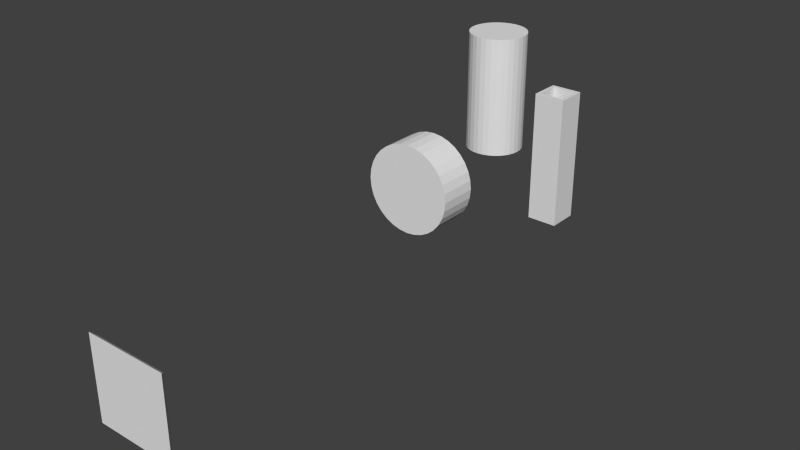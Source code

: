 # Source: Gun.blend  (saved by Blender 2.76.0; exported with 4.5.12 LTS)
import bpy
from mathutils import Matrix  # noqa: F401  (used for matrix-valued properties, if any)

bpy.ops.wm.read_factory_settings(use_empty=True)
scene = bpy.context.scene
scene.name = 'Scene'

# ---- collections
col_collection_1 = bpy.data.collections.new('Collection 1'); scene.collection.children.link(col_collection_1)

# ---- world
world_world = bpy.data.worlds.new('World'); scene.world = world_world
world_world.color = (0.05088, 0.05088, 0.05088)
world_world.use_sun_shadow = False
world_world.sun_shadow_jitter_overblur = 0.0
world_world.cycles.sampling_method = 'MANUAL'
world_world.cycles.sample_map_resolution = 256

# ---- meshes
me_cube_005 = bpy.data.meshes.new('Cube.005')
me_cube_005.from_pydata([(-0.06294, -0.06316, 0.0007567), (-0.06294, -0.06316, 0.542), (-0.06294, 0.06253, 0.0007567), (-0.06294, 0.06253, 0.542), (0.06275, -0.06316, 0.0007567), (0.06275, -0.06316, 0.542), (0.06275, 0.06253, 0.0007567), (0.06275, 0.06253, 0.542), (-0.06294, -0.000311, 0.542), (-9.692e-05, 0.06253, 0.542), (0.06275, -0.000311, 0.542), (-9.692e-05, -0.06316, 0.542), (-0.06294, 0.03111, 0.542), (0.03133, 0.06253, 0.542), (0.06275, -0.03173, 0.542), (-0.03152, -0.06316, 0.542), (-0.06294, -0.03173, 0.542), (-0.03152, 0.06253, 0.542), (0.06275, 0.03111, 0.542), (0.03133, -0.06316, 0.542), (-0.04864, -0.000311, 0.542), (0.04845, -0.000311, 0.542), (-9.692e-05, -0.04885, 0.542), (-9.692e-05, 0.04823, 0.542), (0.04845, 0.04823, 0.542), (0.04845, -0.04885, 0.542), (-0.04864, -0.04885, 0.542), (-0.04864, 0.04823, 0.542), (0.04845, -0.000311, 0.01809), (-9.692e-05, -0.000311, 0.01809), (-9.692e-05, 0.04823, 0.01809), (-0.04864, -0.000311, 0.01809), (-9.692e-05, -0.04885, 0.01809), (0.04845, 0.04823, 0.01809), (0.04845, -0.04885, 0.01809), (-0.04864, -0.04885, 0.01809), (-0.04864, 0.04823, 0.01809)], [], [(1, 16, 8, 12, 3, 2, 0), (3, 17, 9, 13, 7, 6, 2), (7, 18, 10, 14, 5, 4, 6), (5, 19, 11, 15, 1, 0, 4), (0, 2, 6, 4), (20, 26, 35, 31), (21, 24, 33, 28), (1, 26, 27, 3), (24, 7, 3, 27), (23, 27, 36, 30), (7, 24, 25, 5), (22, 25, 34, 32), (5, 25, 26, 1), (34, 28, 29, 32), (28, 33, 30, 29), (32, 29, 31, 35), (29, 30, 36, 31), (24, 23, 30, 33), (26, 22, 32, 35), (25, 21, 28, 34), (27, 20, 31, 36)])
me_cube_005.use_remesh_preserve_volume = False
me_cube_005.use_remesh_preserve_attributes = False
me_cube_005.use_mirror_vertex_groups = False
me_cube_005.update()
me_cube_004 = bpy.data.meshes.new('Cube.004')
me_cube_004.from_pydata([(-1.0, -0.1168, 0.9417), (-0.905, -0.0008033, 0.8467), (-1.0, -0.1168, -1.058), (-0.905, -0.0008034, -0.9632), (1.0, -0.1168, 0.9417), (0.905, -0.0008033, 0.8467), (1.0, -0.1168, -1.058), (0.905, -0.0008034, -0.9632)], [], [(1, 3, 2, 0), (3, 7, 6, 2), (7, 5, 4, 6), (5, 1, 0, 4), (0, 2, 6, 4), (5, 7, 3, 1)])
me_cube_004.use_remesh_preserve_volume = False
me_cube_004.use_remesh_preserve_attributes = False
me_cube_004.use_mirror_vertex_groups = False
me_cube_004.update()
me_cylinder_001 = bpy.data.meshes.new('Cylinder.001')
me_cylinder_001.from_pydata([(5.289e-08, -0.08868, -0.2164), (5.289e-08, 0.09894, -0.2164), (0.04221, -0.08868, -0.2122), (0.04221, 0.09894, -0.2122), (0.0828, -0.08868, -0.1999), (0.0828, 0.09894, -0.1999), (0.1202, -0.08868, -0.1799), (0.1202, 0.09894, -0.1799), (0.153, -0.08868, -0.153), (0.153, 0.09894, -0.153), (0.1799, -0.08868, -0.1202), (0.1799, 0.09894, -0.1202), (0.1999, -0.08868, -0.0828), (0.1999, 0.09894, -0.0828), (0.2122, -0.08868, -0.04221), (0.2122, 0.09894, -0.04221), (0.2164, -0.08868, 7.451e-08), (0.2164, 0.09894, 6.706e-08), (0.2122, -0.08868, 0.04221), (0.2122, 0.09894, 0.04221), (0.1999, -0.08868, 0.0828), (0.1999, 0.09894, 0.0828), (0.1799, -0.08868, 0.1202), (0.1799, 0.09894, 0.1202), (0.153, -0.08868, 0.153), (0.153, 0.09894, 0.153), (0.1202, -0.08868, 0.1799), (0.1202, 0.09894, 0.1799), (0.0828, -0.08868, 0.1999), (0.0828, 0.09894, 0.1999), (0.04221, -0.08868, 0.2122), (0.04221, 0.09894, 0.2122), (-1.761e-08, -0.08868, 0.2164), (-1.761e-08, 0.09894, 0.2164), (-0.04221, -0.08868, 0.2122), (-0.04221, 0.09894, 0.2122), (-0.0828, -0.08868, 0.1999), (-0.0828, 0.09894, 0.1999), (-0.1202, -0.08868, 0.1799), (-0.1202, 0.09894, 0.1799), (-0.153, -0.08868, 0.153), (-0.153, 0.09894, 0.153), (-0.1799, -0.08868, 0.1202), (-0.1799, 0.09894, 0.1202), (-0.1999, -0.08868, 0.0828), (-0.1999, 0.09894, 0.0828), (-0.2122, -0.08868, 0.04221), (-0.2122, 0.09894, 0.04221), (-0.2164, -0.08868, -1.192e-07), (-0.2164, 0.09894, -1.267e-07), (-0.2122, -0.08868, -0.04221), (-0.2122, 0.09894, -0.04221), (-0.1999, -0.08868, -0.0828), (-0.1999, 0.09894, -0.0828), (-0.1799, -0.08868, -0.1202), (-0.1799, 0.09894, -0.1202), (-0.153, -0.08868, -0.153), (-0.153, 0.09894, -0.153), (-0.1202, -0.08868, -0.1799), (-0.1202, 0.09894, -0.1799), (-0.0828, -0.08868, -0.1999), (-0.0828, 0.09894, -0.1999), (-0.04221, -0.08868, -0.2122), (-0.04221, 0.09894, -0.2122)], [], [(0, 1, 3, 2), (2, 3, 5, 4), (4, 5, 7, 6), (6, 7, 9, 8), (8, 9, 11, 10), (10, 11, 13, 12), (12, 13, 15, 14), (14, 15, 17, 16), (16, 17, 19, 18), (18, 19, 21, 20), (20, 21, 23, 22), (22, 23, 25, 24), (24, 25, 27, 26), (26, 27, 29, 28), (28, 29, 31, 30), (30, 31, 33, 32), (32, 33, 35, 34), (34, 35, 37, 36), (36, 37, 39, 38), (38, 39, 41, 40), (40, 41, 43, 42), (42, 43, 45, 44), (44, 45, 47, 46), (46, 47, 49, 48), (48, 49, 51, 50), (50, 51, 53, 52), (52, 53, 55, 54), (54, 55, 57, 56), (56, 57, 59, 58), (58, 59, 61, 60), (3, 1, 63, 61, 59, 57, 55, 53, 51, 49, 47, 45, 43, 41, 39, 37, 35, 33, 31, 29, 27, 25, 23, 21, 19, 17, 15, 13, 11, 9, 7, 5), (62, 63, 1, 0), (60, 61, 63, 62), (0, 2, 4, 6, 8, 10, 12, 14, 16, 18, 20, 22, 24, 26, 28, 30, 32, 34, 36, 38, 40, 42, 44, 46, 48, 50, 52, 54, 56, 58, 60, 62)])
me_cylinder_001.use_remesh_preserve_volume = False
me_cylinder_001.use_remesh_preserve_attributes = False
me_cylinder_001.use_mirror_vertex_groups = False
me_cylinder_001.update()
me_cylinder = bpy.data.meshes.new('Cylinder')
me_cylinder.from_pydata([(0.00105, -0.1378, 0.0001452), (0.00105, -0.1378, 0.5756), (-0.02582, -0.1351, 0.0001452), (-0.02582, -0.1351, 0.5756), (-0.05165, -0.1273, 0.0001452), (-0.05165, -0.1273, 0.5756), (-0.07547, -0.1146, 0.0001452), (-0.07547, -0.1146, 0.5756), (-0.09634, -0.09743, 0.0001452), (-0.09634, -0.09743, 0.5756), (-0.1135, -0.07656, 0.0001452), (-0.1135, -0.07656, 0.5756), (-0.1262, -0.05275, 0.0001452), (-0.1262, -0.05275, 0.5756), (-0.134, -0.02692, 0.0001452), (-0.134, -0.02692, 0.5756), (-0.1367, -4.825e-05, 0.0001452), (-0.1367, -4.825e-05, 0.5756), (-0.134, 0.02682, 0.0001452), (-0.134, 0.02682, 0.5756), (-0.1262, 0.05266, 0.0001452), (-0.1262, 0.05266, 0.5756), (-0.1135, 0.07647, 0.0001452), (-0.1135, 0.07647, 0.5756), (-0.09634, 0.09734, 0.0001452), (-0.09634, 0.09734, 0.5756), (-0.07547, 0.1145, 0.0001452), (-0.07547, 0.1145, 0.5756), (-0.05165, 0.1272, 0.0001452), (-0.05165, 0.1272, 0.5756), (-0.02582, 0.135, 0.0001452), (-0.02582, 0.135, 0.5756), (0.00105, 0.1377, 0.0001452), (0.00105, 0.1377, 0.5756), (0.02792, 0.135, 0.0001452), (0.02792, 0.135, 0.5756), (0.05376, 0.1272, 0.0001452), (0.05376, 0.1272, 0.5756), (0.07757, 0.1145, 0.0001452), (0.07757, 0.1145, 0.5756), (0.09844, 0.09734, 0.0001452), (0.09844, 0.09734, 0.5756), (0.1156, 0.07647, 0.0001452), (0.1156, 0.07647, 0.5756), (0.1283, 0.05266, 0.0001452), (0.1283, 0.05266, 0.5756), (0.1361, 0.02682, 0.0001452), (0.1361, 0.02682, 0.5756), (0.1388, -4.835e-05, 0.0001452), (0.1388, -4.835e-05, 0.5756), (0.1361, -0.02692, 0.0001452), (0.1361, -0.02692, 0.5756), (0.1283, -0.05275, 0.0001452), (0.1283, -0.05275, 0.5756), (0.1156, -0.07656, 0.0001452), (0.1156, -0.07656, 0.5756), (0.09844, -0.09743, 0.0001452), (0.09844, -0.09743, 0.5756), (0.07757, -0.1146, 0.0001452), (0.07757, -0.1146, 0.5756), (0.05376, -0.1273, 0.0001452), (0.05376, -0.1273, 0.5756), (0.02792, -0.1351, 0.0001452), (0.02792, -0.1351, 0.5756)], [], [(0, 1, 3, 2), (2, 3, 5, 4), (4, 5, 7, 6), (6, 7, 9, 8), (8, 9, 11, 10), (10, 11, 13, 12), (12, 13, 15, 14), (14, 15, 17, 16), (16, 17, 19, 18), (18, 19, 21, 20), (20, 21, 23, 22), (22, 23, 25, 24), (24, 25, 27, 26), (26, 27, 29, 28), (28, 29, 31, 30), (30, 31, 33, 32), (32, 33, 35, 34), (34, 35, 37, 36), (36, 37, 39, 38), (38, 39, 41, 40), (40, 41, 43, 42), (42, 43, 45, 44), (44, 45, 47, 46), (46, 47, 49, 48), (48, 49, 51, 50), (50, 51, 53, 52), (52, 53, 55, 54), (54, 55, 57, 56), (56, 57, 59, 58), (58, 59, 61, 60), (3, 1, 63, 61, 59, 57, 55, 53, 51, 49, 47, 45, 43, 41, 39, 37, 35, 33, 31, 29, 27, 25, 23, 21, 19, 17, 15, 13, 11, 9, 7, 5), (62, 63, 1, 0), (60, 61, 63, 62), (0, 2, 4, 6, 8, 10, 12, 14, 16, 18, 20, 22, 24, 26, 28, 30, 32, 34, 36, 38, 40, 42, 44, 46, 48, 50, 52, 54, 56, 58, 60, 62)])
me_cylinder.use_remesh_preserve_volume = False
me_cylinder.use_remesh_preserve_attributes = False
me_cylinder.use_mirror_vertex_groups = False
me_cylinder.update()

# ---- objects
ob_cube_001 = bpy.data.objects.new('Cube.001', me_cube_005)
ob_cube = bpy.data.objects.new('Cube', me_cube_004)
ob_cylinder_001 = bpy.data.objects.new('Cylinder.001', me_cylinder_001)
ob_cylinder = bpy.data.objects.new('Cylinder', me_cylinder)

# ---- transforms, parenting, visibility, modifiers, constraints
ob_cube_001.location = (0.7176, 1.582, 0.3296)
ob_cube_001.lineart.crease_threshold = 0.0
ob_cube.location = (-0.00144, -0.03641, -0.002427)
ob_cube.scale = (0.2065, 0.2065, 0.2065)
ob_cube.lineart.crease_threshold = 0.0
ob_cylinder_001.location = (0.0193, 1.588, 0.2685)
ob_cylinder_001.lineart.crease_threshold = 0.0
ob_cylinder.location = (0.00826, 2.183, 0.2632)
ob_cylinder.lineart.crease_threshold = 0.0

# ---- collection membership
col_collection_1.objects.link(ob_cube_001)
col_collection_1.objects.link(ob_cube)
col_collection_1.objects.link(ob_cylinder_001)
col_collection_1.objects.link(ob_cylinder)

# ---- scene / render settings (as saved in the file)
scene.frame_start = 1; scene.frame_end = 250; scene.frame_set(1)
scene.render.engine = 'BLENDER_EEVEE_NEXT'
scene.render.resolution_percentage = 50
scene.render.dither_intensity = 0.0
scene.cycles.use_denoising = False
scene.cycles.samples = 10
scene.cycles.sampling_pattern = 'TABULATED_SOBOL'
scene.cycles.light_sampling_threshold = 0.0
scene.cycles.use_adaptive_sampling = False
scene.cycles.use_light_tree = False
scene.cycles.blur_glossy = 0.0
scene.cycles.pixel_filter_type = 'GAUSSIAN'
scene.cycles.sample_clamp_indirect = 0.0
scene.view_settings.view_transform = 'Standard'
bpy.context.view_layer.update()

# ---- added for rendering (the .blend has no active camera and no usable light): camera, sun
cam_auto = bpy.data.cameras.new('AutoCamera')
cam_auto.lens = 50.0
cam_auto.sensor_width = 36.0
cam_auto.clip_end = 1000.0
ob_auto_camera = bpy.data.objects.new('AutoCamera', cam_auto)
scene.collection.objects.link(ob_auto_camera)
ob_auto_camera.location = (2.87731, -1.97902, 2.39825)
ob_auto_camera.rotation_euler = (1.09748, -7.21219e-08, 0.694738)
scene.camera = ob_auto_camera
light_auto_sun = bpy.data.lights.new('AutoSun', 'SUN')
light_auto_sun.energy = 3.0
light_auto_sun.angle = 0.0523599
ob_auto_sun = bpy.data.objects.new('AutoSun', light_auto_sun)
scene.collection.objects.link(ob_auto_sun)
ob_auto_sun.rotation_euler = (0.872665, 0.174533, 0.523599)
bpy.context.view_layer.update()
